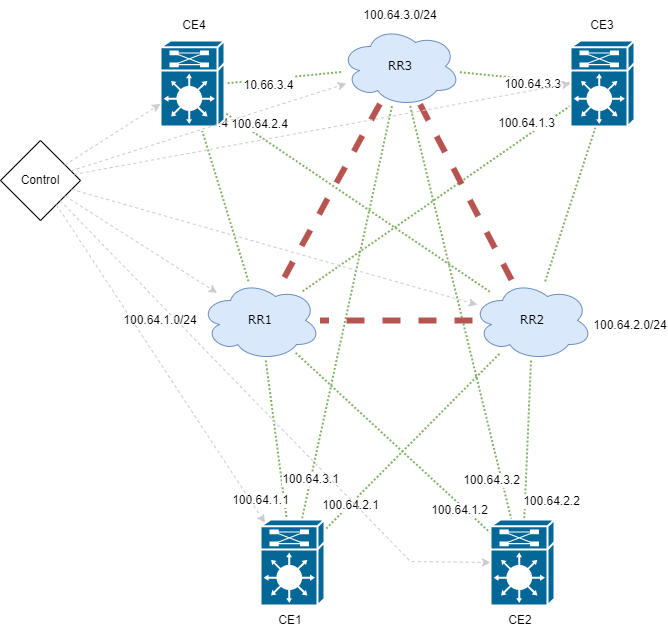

The diagram above was exported from draw.io. Its source (the exported page's mxGraphModel, read from the mxfile embedded in the PNG):
<mxGraphModel dx="1688" dy="581" grid="1" gridSize="10" guides="1" tooltips="1" connect="1" arrows="1" fold="1" page="1" pageScale="1" pageWidth="1100" pageHeight="850" background="none" math="0" shadow="0">
  <root>
    <mxCell id="0" />
    <mxCell id="1" parent="0" />
    <mxCell id="1c7a67bf8fd3230f-56" style="edgeStyle=none;html=1;labelBackgroundColor=none;startFill=0;endArrow=none;endFill=0;strokeWidth=2;fontFamily=Verdana;fontSize=12;fillColor=#d5e8d4;strokeColor=#82b366;dashed=1;dashPattern=1 1;" parent="1" source="1c7a67bf8fd3230f-13" target="1c7a67bf8fd3230f-16" edge="1">
      <mxGeometry relative="1" as="geometry" />
    </mxCell>
    <mxCell id="zBd1SJTBE6d-IqZg-9HF-47" value="100.64.1.1" style="edgeLabel;html=1;align=center;verticalAlign=middle;resizable=0;points=[];" vertex="1" connectable="0" parent="1c7a67bf8fd3230f-56">
      <mxGeometry x="0.4424" y="-5" relative="1" as="geometry">
        <mxPoint x="-16" y="24" as="offset" />
      </mxGeometry>
    </mxCell>
    <mxCell id="1c7a67bf8fd3230f-61" style="edgeStyle=none;html=1;labelBackgroundColor=none;startFill=0;endArrow=none;endFill=0;strokeWidth=2;fontFamily=Verdana;fontSize=12;fillColor=#d5e8d4;strokeColor=#82b366;dashed=1;dashPattern=1 1;" parent="1" source="1c7a67bf8fd3230f-13" target="1c7a67bf8fd3230f-17" edge="1">
      <mxGeometry relative="1" as="geometry" />
    </mxCell>
    <mxCell id="zBd1SJTBE6d-IqZg-9HF-46" value="100.64.1.2" style="edgeLabel;html=1;align=center;verticalAlign=middle;resizable=0;points=[];" vertex="1" connectable="0" parent="1c7a67bf8fd3230f-61">
      <mxGeometry x="0.7106" y="-5" relative="1" as="geometry">
        <mxPoint as="offset" />
      </mxGeometry>
    </mxCell>
    <mxCell id="1c7a67bf8fd3230f-13" value="RR1" style="ellipse;shape=cloud;whiteSpace=wrap;html=1;rounded=0;shadow=0;comic=0;strokeWidth=1;fontFamily=Verdana;fontSize=12;fillColor=#dae8fc;strokeColor=#6c8ebf;" parent="1" vertex="1">
      <mxGeometry x="980" y="950" width="120" height="80" as="geometry" />
    </mxCell>
    <mxCell id="1c7a67bf8fd3230f-57" style="edgeStyle=none;html=1;labelBackgroundColor=none;startFill=0;endArrow=none;endFill=0;strokeWidth=2;fontFamily=Verdana;fontSize=12;fillColor=#d5e8d4;strokeColor=#82b366;dashed=1;dashPattern=1 1;" parent="1" source="1c7a67bf8fd3230f-14" target="1c7a67bf8fd3230f-17" edge="1">
      <mxGeometry relative="1" as="geometry" />
    </mxCell>
    <mxCell id="zBd1SJTBE6d-IqZg-9HF-44" value="100.64.2.2" style="edgeLabel;html=1;align=center;verticalAlign=middle;resizable=0;points=[];" vertex="1" connectable="0" parent="1c7a67bf8fd3230f-57">
      <mxGeometry x="-0.713" y="-1" relative="1" as="geometry">
        <mxPoint x="22" y="118" as="offset" />
      </mxGeometry>
    </mxCell>
    <mxCell id="1c7a67bf8fd3230f-14" value="RR2" style="ellipse;shape=cloud;whiteSpace=wrap;html=1;rounded=0;shadow=0;comic=0;strokeWidth=1;fontFamily=Verdana;fontSize=12;fillColor=#dae8fc;strokeColor=#6c8ebf;" parent="1" vertex="1">
      <mxGeometry x="1252" y="950" width="120" height="80" as="geometry" />
    </mxCell>
    <mxCell id="zBd1SJTBE6d-IqZg-9HF-1" value="RR3" style="ellipse;shape=cloud;whiteSpace=wrap;html=1;rounded=0;shadow=0;comic=0;strokeWidth=1;fontFamily=Verdana;fontSize=12;fillColor=#dae8fc;strokeColor=#6c8ebf;" vertex="1" parent="1">
      <mxGeometry x="1120" y="696" width="120" height="80" as="geometry" />
    </mxCell>
    <mxCell id="zBd1SJTBE6d-IqZg-9HF-6" style="edgeStyle=none;html=1;labelBackgroundColor=none;startFill=0;endArrow=none;endFill=0;strokeWidth=2;fontFamily=Verdana;fontSize=12;fillColor=#d5e8d4;strokeColor=#82b366;dashed=1;dashPattern=1 1;" edge="1" parent="1" source="1c7a67bf8fd3230f-14" target="1c7a67bf8fd3230f-16">
      <mxGeometry relative="1" as="geometry">
        <mxPoint x="1021.7129009888272" y="1035.275676413933" as="sourcePoint" />
        <mxPoint x="918" y="1163.3902439024391" as="targetPoint" />
      </mxGeometry>
    </mxCell>
    <mxCell id="zBd1SJTBE6d-IqZg-9HF-49" value="100.64.2.1" style="edgeLabel;html=1;align=center;verticalAlign=middle;resizable=0;points=[];" vertex="1" connectable="0" parent="zBd1SJTBE6d-IqZg-9HF-6">
      <mxGeometry x="0.7083" relative="1" as="geometry">
        <mxPoint as="offset" />
      </mxGeometry>
    </mxCell>
    <mxCell id="zBd1SJTBE6d-IqZg-9HF-7" style="edgeStyle=none;html=1;labelBackgroundColor=none;startFill=0;endArrow=none;endFill=0;strokeWidth=2;fontFamily=Verdana;fontSize=12;fillColor=#d5e8d4;strokeColor=#82b366;dashed=1;dashPattern=1 1;" edge="1" parent="1" source="zBd1SJTBE6d-IqZg-9HF-1" target="1c7a67bf8fd3230f-16">
      <mxGeometry relative="1" as="geometry">
        <mxPoint x="1021.7129009888272" y="1035.275676413933" as="sourcePoint" />
        <mxPoint x="918" y="1163.3902439024391" as="targetPoint" />
      </mxGeometry>
    </mxCell>
    <mxCell id="zBd1SJTBE6d-IqZg-9HF-48" value="100.64.3.1" style="edgeLabel;html=1;align=center;verticalAlign=middle;resizable=0;points=[];" vertex="1" connectable="0" parent="zBd1SJTBE6d-IqZg-9HF-7">
      <mxGeometry x="0.8013" y="-1" relative="1" as="geometry">
        <mxPoint as="offset" />
      </mxGeometry>
    </mxCell>
    <mxCell id="zBd1SJTBE6d-IqZg-9HF-8" style="edgeStyle=none;html=1;labelBackgroundColor=none;startFill=0;endArrow=none;endFill=0;strokeWidth=2;fontFamily=Verdana;fontSize=12;entryX=0.492;entryY=0.505;entryDx=0;entryDy=0;entryPerimeter=0;fillColor=#d5e8d4;strokeColor=#82b366;dashed=1;dashPattern=1 1;" edge="1" parent="1" source="zBd1SJTBE6d-IqZg-9HF-1" target="1c7a67bf8fd3230f-17">
      <mxGeometry relative="1" as="geometry">
        <mxPoint x="1179.8983509053437" y="865.4290174339817" as="sourcePoint" />
        <mxPoint x="1093.163461538462" y="1199.0000000000002" as="targetPoint" />
      </mxGeometry>
    </mxCell>
    <mxCell id="zBd1SJTBE6d-IqZg-9HF-45" value="100.64.3.2" style="edgeLabel;html=1;align=center;verticalAlign=middle;resizable=0;points=[];" vertex="1" connectable="0" parent="zBd1SJTBE6d-IqZg-9HF-8">
      <mxGeometry x="0.5107" y="2" relative="1" as="geometry">
        <mxPoint x="-6" y="30" as="offset" />
      </mxGeometry>
    </mxCell>
    <mxCell id="zBd1SJTBE6d-IqZg-9HF-10" style="edgeStyle=none;html=1;labelBackgroundColor=none;startFill=0;endArrow=none;endFill=0;strokeWidth=2;fontFamily=Verdana;fontSize=12;entryX=0;entryY=0.5;entryDx=0;entryDy=0;entryPerimeter=0;fillColor=#d5e8d4;strokeColor=#82b366;dashed=1;dashPattern=1 1;" edge="1" parent="1" source="zBd1SJTBE6d-IqZg-9HF-1" target="zBd1SJTBE6d-IqZg-9HF-9">
      <mxGeometry relative="1" as="geometry">
        <mxPoint x="1205.8946113686702" y="718.570923587971" as="sourcePoint" />
        <mxPoint x="1306.2286562134145" y="961.4065940281203" as="targetPoint" />
      </mxGeometry>
    </mxCell>
    <mxCell id="zBd1SJTBE6d-IqZg-9HF-41" value="100.64.3.3" style="edgeLabel;html=1;align=center;verticalAlign=middle;resizable=0;points=[];" vertex="1" connectable="0" parent="zBd1SJTBE6d-IqZg-9HF-10">
      <mxGeometry x="0.3315" y="-3" relative="1" as="geometry">
        <mxPoint x="-1" y="1" as="offset" />
      </mxGeometry>
    </mxCell>
    <mxCell id="zBd1SJTBE6d-IqZg-9HF-11" style="edgeStyle=none;html=1;labelBackgroundColor=none;startFill=0;endArrow=none;endFill=0;strokeWidth=2;fontFamily=Verdana;fontSize=12;fillColor=#d5e8d4;strokeColor=#82b366;dashed=1;dashPattern=1 1;" edge="1" parent="1" source="zBd1SJTBE6d-IqZg-9HF-9" target="1c7a67bf8fd3230f-13">
      <mxGeometry relative="1" as="geometry">
        <mxPoint x="1360" y="760" as="sourcePoint" />
        <mxPoint x="1432.976" y="739.646" as="targetPoint" />
      </mxGeometry>
    </mxCell>
    <mxCell id="zBd1SJTBE6d-IqZg-9HF-42" value="100.64.1.3" style="edgeLabel;html=1;align=center;verticalAlign=middle;resizable=0;points=[];" vertex="1" connectable="0" parent="zBd1SJTBE6d-IqZg-9HF-11">
      <mxGeometry x="-0.7515" y="-1" relative="1" as="geometry">
        <mxPoint x="-11" y="-5" as="offset" />
      </mxGeometry>
    </mxCell>
    <mxCell id="zBd1SJTBE6d-IqZg-9HF-12" style="edgeStyle=none;html=1;labelBackgroundColor=none;startFill=0;endArrow=none;endFill=0;strokeWidth=2;fontFamily=Verdana;fontSize=12;entryX=0.474;entryY=0.818;entryDx=0;entryDy=0;entryPerimeter=0;fillColor=#d5e8d4;strokeColor=#82b366;dashed=1;dashPattern=1 1;" edge="1" parent="1" source="1c7a67bf8fd3230f-14" target="zBd1SJTBE6d-IqZg-9HF-9">
      <mxGeometry relative="1" as="geometry">
        <mxPoint x="1428.368" y="771.896" as="sourcePoint" />
        <mxPoint x="1094.4620388825256" y="973.1412989607595" as="targetPoint" />
      </mxGeometry>
    </mxCell>
    <mxCell id="zBd1SJTBE6d-IqZg-9HF-43" value="100.64.2.3" style="edgeLabel;html=1;align=center;verticalAlign=middle;resizable=0;points=[];" vertex="1" connectable="0" parent="zBd1SJTBE6d-IqZg-9HF-12">
      <mxGeometry x="0.6316" relative="1" as="geometry">
        <mxPoint x="8" y="-24" as="offset" />
      </mxGeometry>
    </mxCell>
    <mxCell id="zBd1SJTBE6d-IqZg-9HF-14" style="edgeStyle=none;html=1;labelBackgroundColor=none;startFill=0;endArrow=none;endFill=0;strokeWidth=2;fontFamily=Verdana;fontSize=12;entryX=1;entryY=0.5;entryDx=0;entryDy=0;entryPerimeter=0;fillColor=#d5e8d4;strokeColor=#82b366;dashed=1;dashPattern=1 1;" edge="1" parent="1" source="zBd1SJTBE6d-IqZg-9HF-1" target="zBd1SJTBE6d-IqZg-9HF-13">
      <mxGeometry relative="1" as="geometry">
        <mxPoint x="1128.0043802513235" y="736.2557024780828" as="sourcePoint" />
        <mxPoint x="1015.9899999999996" y="735.38" as="targetPoint" />
      </mxGeometry>
    </mxCell>
    <mxCell id="zBd1SJTBE6d-IqZg-9HF-103" value="&lt;font style=&quot;font-size: 12px;&quot;&gt;10.66.3.4&lt;/font&gt;" style="edgeLabel;html=1;align=center;verticalAlign=middle;resizable=0;points=[];fontSize=19;" vertex="1" connectable="0" parent="zBd1SJTBE6d-IqZg-9HF-14">
      <mxGeometry x="0.5923" y="-1" relative="1" as="geometry">
        <mxPoint x="20" y="3" as="offset" />
      </mxGeometry>
    </mxCell>
    <mxCell id="zBd1SJTBE6d-IqZg-9HF-15" style="edgeStyle=none;html=1;labelBackgroundColor=none;startFill=0;endArrow=none;endFill=0;strokeWidth=2;fontFamily=Verdana;fontSize=12;exitX=0.561;exitY=0.618;exitDx=0;exitDy=0;exitPerimeter=0;fillColor=#d5e8d4;strokeColor=#82b366;dashed=1;dashPattern=1 1;" edge="1" parent="1" source="zBd1SJTBE6d-IqZg-9HF-13" target="1c7a67bf8fd3230f-14">
      <mxGeometry relative="1" as="geometry">
        <mxPoint x="1136.604004966599" y="698.2436316364121" as="sourcePoint" />
        <mxPoint x="971.344" y="755.924" as="targetPoint" />
      </mxGeometry>
    </mxCell>
    <mxCell id="zBd1SJTBE6d-IqZg-9HF-39" value="100.64.2.4" style="edgeLabel;html=1;align=center;verticalAlign=middle;resizable=0;points=[];" vertex="1" connectable="0" parent="zBd1SJTBE6d-IqZg-9HF-15">
      <mxGeometry x="-0.655" y="5" relative="1" as="geometry">
        <mxPoint x="9" as="offset" />
      </mxGeometry>
    </mxCell>
    <mxCell id="zBd1SJTBE6d-IqZg-9HF-16" style="edgeStyle=none;html=1;labelBackgroundColor=none;startFill=0;endArrow=none;endFill=0;strokeWidth=2;fontFamily=Verdana;fontSize=12;exitX=0.447;exitY=0.555;exitDx=0;exitDy=0;exitPerimeter=0;fillColor=#d5e8d4;strokeColor=#82b366;dashed=1;dashPattern=1 1;" edge="1" parent="1" source="zBd1SJTBE6d-IqZg-9HF-13" target="1c7a67bf8fd3230f-13">
      <mxGeometry relative="1" as="geometry">
        <mxPoint x="965.904" y="763.1480000000001" as="sourcePoint" />
        <mxPoint x="1279.5735931288277" y="971.7157287525515" as="targetPoint" />
      </mxGeometry>
    </mxCell>
    <mxCell id="zBd1SJTBE6d-IqZg-9HF-38" value="100.64.1.4" style="edgeLabel;html=1;align=center;verticalAlign=middle;resizable=0;points=[];" vertex="1" connectable="0" parent="zBd1SJTBE6d-IqZg-9HF-16">
      <mxGeometry x="0.7628" y="2" relative="1" as="geometry">
        <mxPoint x="-44" y="-134" as="offset" />
      </mxGeometry>
    </mxCell>
    <mxCell id="zBd1SJTBE6d-IqZg-9HF-13" value="" style="shape=mxgraph.cisco.misc.route_switch_processor;html=1;dashed=0;fillColor=#036897;strokeColor=#ffffff;strokeWidth=2;verticalLabelPosition=bottom;verticalAlign=top;rounded=0;shadow=0;comic=0;fontFamily=Verdana;fontSize=12;" vertex="1" parent="1">
      <mxGeometry x="940" y="710" width="64" height="86" as="geometry" />
    </mxCell>
    <mxCell id="zBd1SJTBE6d-IqZg-9HF-9" value="" style="shape=mxgraph.cisco.misc.route_switch_processor;html=1;dashed=0;fillColor=#036897;strokeColor=#ffffff;strokeWidth=2;verticalLabelPosition=bottom;verticalAlign=top;rounded=0;shadow=0;comic=0;fontFamily=Verdana;fontSize=12;" vertex="1" parent="1">
      <mxGeometry x="1350" y="710" width="64" height="86" as="geometry" />
    </mxCell>
    <mxCell id="zBd1SJTBE6d-IqZg-9HF-30" value="CE4" style="text;html=1;strokeColor=none;fillColor=none;align=center;verticalAlign=middle;whiteSpace=wrap;rounded=0;" vertex="1" parent="1">
      <mxGeometry x="944" y="680" width="60" height="30" as="geometry" />
    </mxCell>
    <mxCell id="zBd1SJTBE6d-IqZg-9HF-31" value="CE3" style="text;html=1;strokeColor=none;fillColor=none;align=center;verticalAlign=middle;whiteSpace=wrap;rounded=0;" vertex="1" parent="1">
      <mxGeometry x="1352" y="680" width="60" height="30" as="geometry" />
    </mxCell>
    <mxCell id="zBd1SJTBE6d-IqZg-9HF-32" value="CE2" style="text;html=1;strokeColor=none;fillColor=none;align=center;verticalAlign=middle;whiteSpace=wrap;rounded=0;" vertex="1" parent="1">
      <mxGeometry x="1270" y="1275" width="60" height="30" as="geometry" />
    </mxCell>
    <mxCell id="zBd1SJTBE6d-IqZg-9HF-33" value="CE1" style="text;html=1;strokeColor=none;fillColor=none;align=center;verticalAlign=middle;whiteSpace=wrap;rounded=0;" vertex="1" parent="1">
      <mxGeometry x="1040" y="1275" width="60" height="30" as="geometry" />
    </mxCell>
    <mxCell id="zBd1SJTBE6d-IqZg-9HF-34" value="100.64.3.0/24" style="text;html=1;strokeColor=none;fillColor=none;align=center;verticalAlign=middle;whiteSpace=wrap;rounded=0;" vertex="1" parent="1">
      <mxGeometry x="1150" y="670" width="60" height="30" as="geometry" />
    </mxCell>
    <mxCell id="zBd1SJTBE6d-IqZg-9HF-35" value="100.64.2.0/24" style="text;html=1;strokeColor=none;fillColor=none;align=center;verticalAlign=middle;whiteSpace=wrap;rounded=0;" vertex="1" parent="1">
      <mxGeometry x="1380" y="980" width="60" height="30" as="geometry" />
    </mxCell>
    <mxCell id="zBd1SJTBE6d-IqZg-9HF-36" value="100.64.1.0/24" style="text;html=1;strokeColor=none;fillColor=none;align=center;verticalAlign=middle;whiteSpace=wrap;rounded=0;" vertex="1" parent="1">
      <mxGeometry x="910" y="975" width="60" height="30" as="geometry" />
    </mxCell>
    <mxCell id="1c7a67bf8fd3230f-54" style="edgeStyle=none;html=1;labelBackgroundColor=none;startFill=0;endArrow=none;endFill=0;strokeWidth=6;fontFamily=Verdana;fontSize=12;fillColor=#f8cecc;strokeColor=#b85450;dashed=1;" parent="1" source="zBd1SJTBE6d-IqZg-9HF-1" target="1c7a67bf8fd3230f-14" edge="1">
      <mxGeometry relative="1" as="geometry">
        <mxPoint x="1178.0558631513109" y="669" as="sourcePoint" />
      </mxGeometry>
    </mxCell>
    <mxCell id="1c7a67bf8fd3230f-55" style="edgeStyle=none;html=1;labelBackgroundColor=none;startFill=0;endArrow=none;endFill=0;strokeWidth=6;fontFamily=Verdana;fontSize=12;fillColor=#f8cecc;strokeColor=#b85450;dashed=1;" parent="1" source="zBd1SJTBE6d-IqZg-9HF-1" target="1c7a67bf8fd3230f-13" edge="1">
      <mxGeometry relative="1" as="geometry">
        <mxPoint x="928.5088721090706" y="679" as="sourcePoint" />
      </mxGeometry>
    </mxCell>
    <mxCell id="zBd1SJTBE6d-IqZg-9HF-5" style="edgeStyle=none;html=1;labelBackgroundColor=none;startFill=0;endArrow=none;endFill=0;strokeWidth=6;fontFamily=Verdana;fontSize=12;fillColor=#f8cecc;strokeColor=#b85450;dashed=1;" edge="1" parent="1" source="1c7a67bf8fd3230f-14" target="1c7a67bf8fd3230f-13">
      <mxGeometry relative="1" as="geometry">
        <mxPoint x="1161.7647058822831" y="861.2941176471465" as="sourcePoint" />
        <mxPoint x="1078.3808740401028" y="964.7578157523997" as="targetPoint" />
      </mxGeometry>
    </mxCell>
    <mxCell id="zBd1SJTBE6d-IqZg-9HF-53" value="Control" style="rhombus;whiteSpace=wrap;html=1;" vertex="1" parent="1">
      <mxGeometry x="780" y="810" width="80" height="80" as="geometry" />
    </mxCell>
    <mxCell id="zBd1SJTBE6d-IqZg-9HF-55" value="" style="endArrow=classic;html=1;rounded=0;dashed=1;strokeWidth=1;fillColor=#f5f5f5;strokeColor=#CCCCCC;" edge="1" parent="1" source="zBd1SJTBE6d-IqZg-9HF-53" target="1c7a67bf8fd3230f-13">
      <mxGeometry width="50" height="50" relative="1" as="geometry">
        <mxPoint x="1170" y="1030" as="sourcePoint" />
        <mxPoint x="1220" y="980" as="targetPoint" />
      </mxGeometry>
    </mxCell>
    <mxCell id="zBd1SJTBE6d-IqZg-9HF-56" value="" style="endArrow=classic;html=1;rounded=0;dashed=1;strokeWidth=1;fillColor=#f5f5f5;strokeColor=#CCCCCC;" edge="1" parent="1" source="zBd1SJTBE6d-IqZg-9HF-53" target="1c7a67bf8fd3230f-14">
      <mxGeometry width="50" height="50" relative="1" as="geometry">
        <mxPoint x="867.1034212899649" y="1087.103421289965" as="sourcePoint" />
        <mxPoint x="1001.217434678204" y="1023.2881593244751" as="targetPoint" />
      </mxGeometry>
    </mxCell>
    <mxCell id="zBd1SJTBE6d-IqZg-9HF-57" value="" style="endArrow=classic;html=1;rounded=0;dashed=1;strokeWidth=1;fillColor=#f5f5f5;strokeColor=#CCCCCC;" edge="1" parent="1" source="zBd1SJTBE6d-IqZg-9HF-53" target="zBd1SJTBE6d-IqZg-9HF-1">
      <mxGeometry width="50" height="50" relative="1" as="geometry">
        <mxPoint x="879.96965248999" y="897.5303475100102" as="sourcePoint" />
        <mxPoint x="1265.309828090065" y="986.898271380815" as="targetPoint" />
      </mxGeometry>
    </mxCell>
    <mxCell id="1c7a67bf8fd3230f-17" value="" style="shape=mxgraph.cisco.misc.route_switch_processor;html=1;dashed=0;fillColor=#036897;strokeColor=#ffffff;strokeWidth=2;verticalLabelPosition=bottom;verticalAlign=top;rounded=0;shadow=0;comic=0;fontFamily=Verdana;fontSize=12;" parent="1" vertex="1">
      <mxGeometry x="1270" y="1189" width="64" height="86" as="geometry" />
    </mxCell>
    <mxCell id="1c7a67bf8fd3230f-16" value="" style="shape=mxgraph.cisco.misc.route_switch_processor;html=1;dashed=0;fillColor=#036897;strokeColor=#ffffff;strokeWidth=2;verticalLabelPosition=bottom;verticalAlign=top;rounded=0;shadow=0;comic=0;fontFamily=Verdana;fontSize=12;" parent="1" vertex="1">
      <mxGeometry x="1040" y="1189" width="64" height="86" as="geometry" />
    </mxCell>
    <mxCell id="zBd1SJTBE6d-IqZg-9HF-96" value="" style="endArrow=classic;html=1;rounded=0;dashed=1;strokeWidth=1;fillColor=#fad9d5;strokeColor=#CCCCCC;" edge="1" parent="1" source="zBd1SJTBE6d-IqZg-9HF-53" target="zBd1SJTBE6d-IqZg-9HF-13">
      <mxGeometry width="50" height="50" relative="1" as="geometry">
        <mxPoint x="861.7054571499687" y="859.7054571499691" as="sourcePoint" />
        <mxPoint x="1136.7226619473727" y="764.397164636935" as="targetPoint" />
      </mxGeometry>
    </mxCell>
    <mxCell id="zBd1SJTBE6d-IqZg-9HF-97" value="" style="endArrow=classic;html=1;rounded=0;dashed=1;strokeWidth=1;entryX=0;entryY=0.5;entryDx=0;entryDy=0;entryPerimeter=0;fillColor=#f5f5f5;strokeColor=#CCCCCC;" edge="1" parent="1" source="zBd1SJTBE6d-IqZg-9HF-53" target="zBd1SJTBE6d-IqZg-9HF-9">
      <mxGeometry width="50" height="50" relative="1" as="geometry">
        <mxPoint x="854.1582733812947" y="852.1582733812947" as="sourcePoint" />
        <mxPoint x="953.9999999999995" y="771.7662337662339" as="targetPoint" />
      </mxGeometry>
    </mxCell>
    <mxCell id="zBd1SJTBE6d-IqZg-9HF-98" value="" style="endArrow=classic;html=1;rounded=0;dashed=1;strokeWidth=1;entryX=0.07;entryY=0.04;entryDx=0;entryDy=0;entryPerimeter=0;fillColor=#f5f5f5;strokeColor=#CCCCCC;" edge="1" parent="1" source="zBd1SJTBE6d-IqZg-9HF-53" target="1c7a67bf8fd3230f-16">
      <mxGeometry width="50" height="50" relative="1" as="geometry">
        <mxPoint x="865.6917259905576" y="863.6917259905576" as="sourcePoint" />
        <mxPoint x="1398.272" y="763.9739999999999" as="targetPoint" />
      </mxGeometry>
    </mxCell>
    <mxCell id="zBd1SJTBE6d-IqZg-9HF-99" value="" style="endArrow=classic;html=1;rounded=0;dashed=1;strokeWidth=1;entryX=0;entryY=0.5;entryDx=0;entryDy=0;entryPerimeter=0;fillColor=#f5f5f5;strokeColor=#CCCCCC;" edge="1" parent="1" source="zBd1SJTBE6d-IqZg-9HF-53" target="1c7a67bf8fd3230f-17">
      <mxGeometry width="50" height="50" relative="1" as="geometry">
        <mxPoint x="848.0537735358607" y="893.946226464139" as="sourcePoint" />
        <mxPoint x="1094.4799999999996" y="1261.5219999999997" as="targetPoint" />
        <Array as="points">
          <mxPoint x="1190" y="1231" />
        </Array>
      </mxGeometry>
    </mxCell>
  </root>
</mxGraphModel>